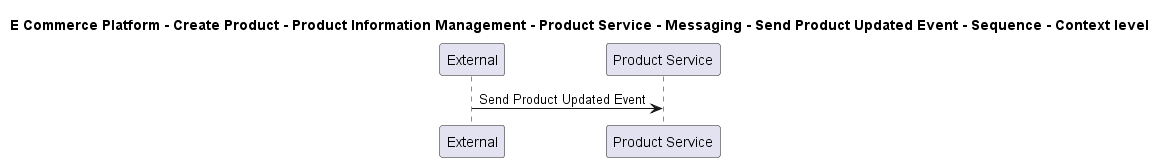

The diagram above was rendered by PlantUML. Its source (embedded in the PNG):
@startuml

title E Commerce Platform - Create Product - Product Information Management - Product Service - Messaging - Send Product Updated Event - Sequence - Context level

participant "External" as C4InterFlow.SoftwareSystems.ExternalSystem
participant "Product Service" as ECommercePlatform.CreateProduct.ProductInformationManagement.SoftwareSystems.ProductService

C4InterFlow.SoftwareSystems.ExternalSystem -> ECommercePlatform.CreateProduct.ProductInformationManagement.SoftwareSystems.ProductService : Send Product Updated Event


@enduml